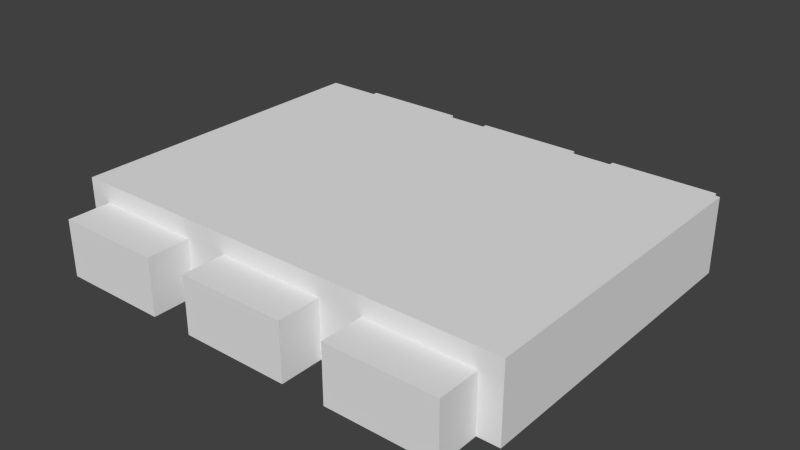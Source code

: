 # Source: icchip.blend  (saved by Blender 2.71.5; exported with 4.5.12 LTS)
import bpy
from mathutils import Matrix  # noqa: F401  (used for matrix-valued properties, if any)

bpy.ops.wm.read_factory_settings(use_empty=True)
scene = bpy.context.scene
scene.name = 'Scene'

# ---- collections
col_collection_1 = bpy.data.collections.new('Collection 1'); scene.collection.children.link(col_collection_1)

# ---- materials (node trees are filled in below, after node groups)
mat_material = bpy.data.materials.new('Material')
mat_material.alpha_threshold = 0.0
mat_material.use_transparent_shadow = False
mat_material.roughness = 0.5
mat_material.line_color = (0.0, 0.0, 0.0, 1.0)

# ---- material node trees

# ---- world
world_world = bpy.data.worlds.new('World'); scene.world = world_world
world_world.color = (0.05088, 0.05088, 0.05088)
world_world.use_sun_shadow = False
world_world.sun_shadow_jitter_overblur = 0.0
world_world.cycles.sampling_method = 'MANUAL'
world_world.cycles.sample_map_resolution = 256

# ---- meshes
me_base = bpy.data.meshes.new('base')
me_base.from_pydata([(0.2812, -0.5938, -1.0), (0.2812, 0.5938, -1.0), (0.5938, 0.5938, -1.0), (0.5938, -0.5938, -1.0), (0.2812, -0.5938, -0.9062), (0.2812, 0.5938, -0.9062), (0.5938, 0.5938, -0.9062), (0.5938, -0.5938, -0.9062), (-0.5938, -0.5938, -1.0), (-0.5938, 0.5938, -1.0), (-0.2812, 0.5938, -1.0), (-0.2812, -0.5938, -1.0), (-0.5938, -0.5938, -0.9062), (-0.5938, 0.5938, -0.9062), (-0.2812, 0.5938, -0.9062), (-0.2812, -0.5938, -0.9062), (-0.1562, -0.5938, -1.0), (-0.1562, 0.5938, -1.0), (0.1562, 0.5938, -1.0), (0.1562, -0.5938, -1.0), (-0.1562, -0.5938, -0.9062), (-0.1562, 0.5938, -0.9062), (0.1562, 0.5938, -0.9062), (0.1562, -0.5938, -0.9062), (-0.6562, -0.4688, -1.0), (-0.6562, 0.4688, -1.0), (0.6562, 0.4688, -1.0), (0.6562, -0.4688, -1.0), (-0.6562, -0.4688, -0.875), (-0.6562, 0.4688, -0.875), (0.6562, 0.4688, -0.875), (0.6562, -0.4688, -0.875)], [], [(4, 5, 1, 0), (5, 6, 2, 1), (6, 7, 3, 2), (7, 4, 0, 3), (7, 6, 5, 4), (12, 13, 9, 8), (13, 14, 10, 9), (14, 15, 11, 10), (15, 12, 8, 11), (15, 14, 13, 12), (20, 21, 17, 16), (21, 22, 18, 17), (22, 23, 19, 18), (23, 20, 16, 19), (23, 22, 21, 20), (28, 29, 25, 24), (29, 30, 26, 25), (30, 31, 27, 26), (31, 28, 24, 27), (31, 30, 29, 28)])
_uv = me_base.uv_layers.new(name='UVMap')
_uv.uv.foreach_set('vector', [0.3438, 0.8125, 0.3438, 0.2188, 0.375, 0.2188, 0.375, 0.8125, 0.375, 0.25, 0.2188, 0.25, 0.2188, 0.2188, 0.375, 0.2188, 0.25, 0.2188, 0.25, 0.8125, 0.2188, 0.8125, 0.2188, 0.2188, 0.2188, 0.8125, 0.375, 0.8125, 0.375, 0.7812, 0.2188, 0.7812, 0.2188, 0.8125, 0.2188, 0.2188, 0.375, 0.2188, 0.375, 0.8125, 0.7188, 0.8125, 0.7188, 0.2188, 0.75, 0.2188, 0.75, 0.8125, 0.75, 0.25, 0.5938, 0.25, 0.5938, 0.2188, 0.75, 0.2188, 0.625, 0.2188, 0.625, 0.8125, 0.5938, 0.8125, 0.5938, 0.2188, 0.5938, 0.8125, 0.75, 0.8125, 0.75, 0.7812, 0.5938, 0.7812, 0.5938, 0.8125, 0.5938, 0.2188, 0.75, 0.2188, 0.75, 0.8125, 0.5312, 0.8125, 0.5312, 0.2188, 0.5625, 0.2188, 0.5625, 0.8125, 0.5625, 0.25, 0.4062, 0.25, 0.4062, 0.2188, 0.5625, 0.2188, 0.4375, 0.2188, 0.4375, 0.8125, 0.4062, 0.8125, 0.4062, 0.2188, 0.4062, 0.8125, 0.5625, 0.8125, 0.5625, 0.7812, 0.4062, 0.7812, 0.4062, 0.8125, 0.4062, 0.2188, 0.5625, 0.2188, 0.5625, 0.8125, 0.7812, 0.75, 0.7812, 0.2812, 0.8125, 0.2812, 0.8125, 0.75, 0.8125, 0.3125, 0.1562, 0.3125, 0.1562, 0.2812, 0.8125, 0.2812, 0.1875, 0.2812, 0.1875, 0.75, 0.1562, 0.75, 0.1562, 0.2812, 0.8125, 0.75, 0.1562, 0.75, 0.1562, 0.7188, 0.8125, 0.7188, 0.1562, 0.75, 0.1562, 0.2812, 0.8125, 0.2812, 0.8125, 0.75])
me_base.materials.append(mat_material)
me_base.use_remesh_preserve_volume = False
me_base.use_remesh_preserve_attributes = False
me_base.use_mirror_vertex_groups = False
me_base.update()

# ---- objects
ob_base = bpy.data.objects.new('base', me_base)

# ---- transforms, parenting, visibility, modifiers, constraints
ob_base.location = (0.0, 0.0, 0.5)
ob_base.rotation_euler = (0.0, 0.0, 3.142)
ob_base.scale = (0.2854, 0.2854, 0.5)
ob_base.lineart.crease_threshold = 0.0

# ---- collection membership
col_collection_1.objects.link(ob_base)

# ---- scene / render settings (as saved in the file)
scene.frame_start = 1; scene.frame_end = 250; scene.frame_set(1)
scene.render.engine = 'BLENDER_EEVEE_NEXT'
scene.render.image_settings.color_mode = 'RGB'
scene.render.image_settings.compression = 90
scene.render.resolution_percentage = 50
scene.render.dither_intensity = 0.0
scene.cycles.use_denoising = False
scene.cycles.samples = 10
scene.cycles.sampling_pattern = 'TABULATED_SOBOL'
scene.cycles.light_sampling_threshold = 0.0
scene.cycles.use_adaptive_sampling = False
scene.cycles.use_light_tree = False
scene.cycles.blur_glossy = 0.0
scene.cycles.pixel_filter_type = 'GAUSSIAN'
scene.cycles.sample_clamp_indirect = 0.0
scene.view_settings.view_transform = 'Standard'
bpy.context.view_layer.update()

# ---- added for rendering (the .blend has no active camera and no usable light): camera, sun
cam_auto = bpy.data.cameras.new('AutoCamera')
cam_auto.lens = 50.0
cam_auto.sensor_width = 36.0
cam_auto.clip_end = 1000.0
ob_auto_camera = bpy.data.objects.new('AutoCamera', cam_auto)
scene.collection.objects.link(ob_auto_camera)
ob_auto_camera.location = (0.470988, -0.565186, 0.408041)
ob_auto_camera.rotation_euler = (1.09748, -7.21219e-08, 0.694738)
scene.camera = ob_auto_camera
light_auto_sun = bpy.data.lights.new('AutoSun', 'SUN')
light_auto_sun.energy = 3.0
light_auto_sun.angle = 0.0523599
ob_auto_sun = bpy.data.objects.new('AutoSun', light_auto_sun)
scene.collection.objects.link(ob_auto_sun)
ob_auto_sun.rotation_euler = (0.872665, 0.174533, 0.523599)
bpy.context.view_layer.update()
